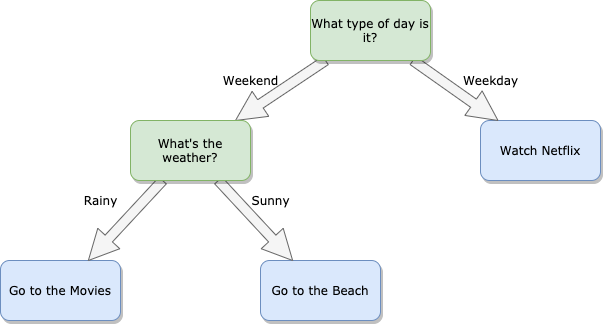

The diagram above was exported from draw.io. Its source (the exported page's mxGraphModel, read from the mxfile embedded in the PNG):
<mxGraphModel dx="901" dy="552" grid="1" gridSize="10" guides="1" tooltips="1" connect="1" arrows="1" fold="1" page="1" pageScale="1" pageWidth="1100" pageHeight="850" background="#ffffff" math="0" shadow="0">
  <root>
    <mxCell id="0" />
    <mxCell id="1" parent="0" />
    <mxCell id="2" value="&lt;span&gt;Watch Netflix&lt;/span&gt;" style="whiteSpace=wrap;html=1;rounded=1;shadow=1;labelBackgroundColor=none;strokeWidth=1;fontFamily=Verdana;fontSize=12;align=center;fillColor=#dae8fc;strokeColor=#6c8ebf;" vertex="1" parent="1">
      <mxGeometry x="780" y="170" width="120" height="60" as="geometry" />
    </mxCell>
    <mxCell id="3" value="Weekday" style="rounded=0;html=1;labelBackgroundColor=none;startArrow=none;startFill=0;endArrow=none;endFill=0;jettySize=auto;orthogonalLoop=1;strokeWidth=1;fontFamily=Verdana;fontSize=12;shape=arrow;fillColor=#f5f5f5;strokeColor=#666666;" edge="1" source="9" target="2" parent="1">
      <mxGeometry x="0.4388" y="28" relative="1" as="geometry">
        <mxPoint as="offset" />
      </mxGeometry>
    </mxCell>
    <mxCell id="4" value="Weekend" style="rounded=0;html=1;labelBackgroundColor=none;startArrow=none;startFill=0;endArrow=none;endFill=0;jettySize=auto;orthogonalLoop=1;strokeWidth=1;fontFamily=Verdana;fontSize=12;shape=arrow;fillColor=#f5f5f5;strokeColor=#666666;" edge="1" source="9" target="10" parent="1">
      <mxGeometry x="0.359" y="-25" relative="1" as="geometry">
        <mxPoint as="offset" />
      </mxGeometry>
    </mxCell>
    <mxCell id="5" value="&lt;span&gt;Go to the Movies&lt;/span&gt;" style="whiteSpace=wrap;html=1;rounded=1;shadow=1;labelBackgroundColor=none;strokeWidth=1;fontFamily=Verdana;fontSize=12;align=center;fillColor=#dae8fc;strokeColor=#6c8ebf;" vertex="1" parent="1">
      <mxGeometry x="300" y="310" width="120" height="60" as="geometry" />
    </mxCell>
    <mxCell id="6" value="&lt;span&gt;Go to the Beach&lt;/span&gt;" style="whiteSpace=wrap;html=1;rounded=1;shadow=1;labelBackgroundColor=none;strokeWidth=1;fontFamily=Verdana;fontSize=12;align=center;fillColor=#dae8fc;strokeColor=#6c8ebf;" vertex="1" parent="1">
      <mxGeometry x="560" y="310" width="120" height="60" as="geometry" />
    </mxCell>
    <mxCell id="7" value="Rainy" style="rounded=0;html=1;labelBackgroundColor=none;startArrow=none;startFill=0;endArrow=none;endFill=0;jettySize=auto;orthogonalLoop=1;strokeWidth=1;fontFamily=Verdana;fontSize=12;shape=arrow;fillColor=#f5f5f5;strokeColor=#666666;" edge="1" source="10" target="5" parent="1">
      <mxGeometry x="0.0432" y="-32" relative="1" as="geometry">
        <mxPoint as="offset" />
      </mxGeometry>
    </mxCell>
    <mxCell id="8" value="Sunny" style="rounded=0;html=1;labelBackgroundColor=none;startArrow=none;startFill=0;endArrow=none;endFill=0;jettySize=auto;orthogonalLoop=1;strokeWidth=1;fontFamily=Verdana;fontSize=12;shape=arrow;fillColor=#f5f5f5;strokeColor=#666666;" edge="1" source="10" target="6" parent="1">
      <mxGeometry x="-0.0815" y="25" relative="1" as="geometry">
        <mxPoint as="offset" />
      </mxGeometry>
    </mxCell>
    <mxCell id="9" value="What type of day is it?" style="whiteSpace=wrap;html=1;rounded=1;shadow=1;labelBackgroundColor=none;strokeWidth=1;fontFamily=Verdana;fontSize=12;align=center;fillColor=#d5e8d4;strokeColor=#82b366;" vertex="1" parent="1">
      <mxGeometry x="610" y="50" width="120" height="60" as="geometry" />
    </mxCell>
    <mxCell id="10" value="&lt;span&gt;What's the weather?&lt;/span&gt;" style="whiteSpace=wrap;html=1;rounded=1;shadow=1;labelBackgroundColor=none;strokeWidth=1;fontFamily=Verdana;fontSize=12;align=center;fillColor=#d5e8d4;strokeColor=#82b366;" vertex="1" parent="1">
      <mxGeometry x="430" y="170" width="120" height="60" as="geometry" />
    </mxCell>
  </root>
</mxGraphModel>